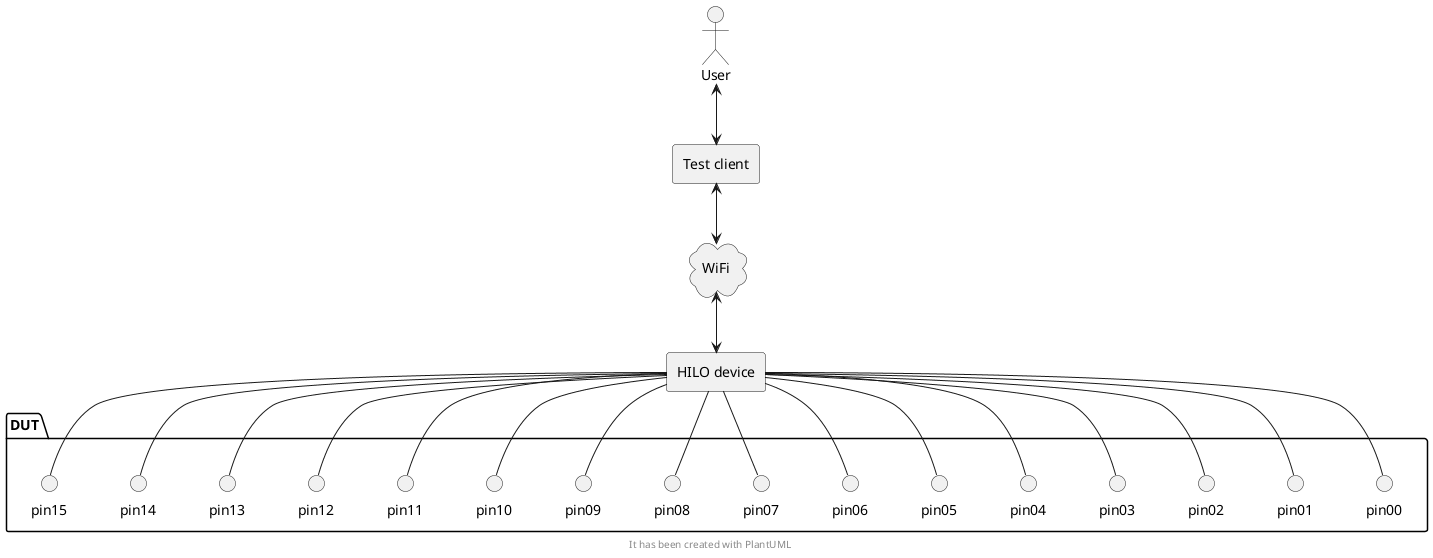

The diagram above was rendered by PlantUML. Its source (embedded in the PNG):
@startuml

top to bottom direction

footer "It has been created with PlantUML"

actor User as USR

cloud "WiFi" AS WLAN

rectangle "Test client" as TCL

rectangle "HILO device" as HILO

package "DUT" as DUT {
	circle "pin00" as DP00
	circle "pin01" as DP01
	circle "pin02" as DP02
	circle "pin03" as DP03
	circle "pin04" as DP04
	circle "pin05" as DP05
	circle "pin06" as DP06
	circle "pin07" as DP07
	circle "pin08" as DP08
	circle "pin09" as DP09
	circle "pin10" as DP10
	circle "pin11" as DP11
	circle "pin12" as DP12
	circle "pin13" as DP13
	circle "pin14" as DP14
	circle "pin15" as DP15
}

USR  <-down-> TCL
TCL  <-down-> WLAN
WLAN <-down-> HILO

HILO -down- DP00
HILO -down- DP01
HILO -down- DP02
HILO -down- DP03
HILO -down- DP04
HILO -down- DP05
HILO -down- DP06
HILO -down- DP07
HILO -down- DP08
HILO -down- DP09
HILO -down- DP10
HILO -down- DP11
HILO -down- DP12
HILO -down- DP13
HILO -down- DP14
HILO -down- DP15

@enduml